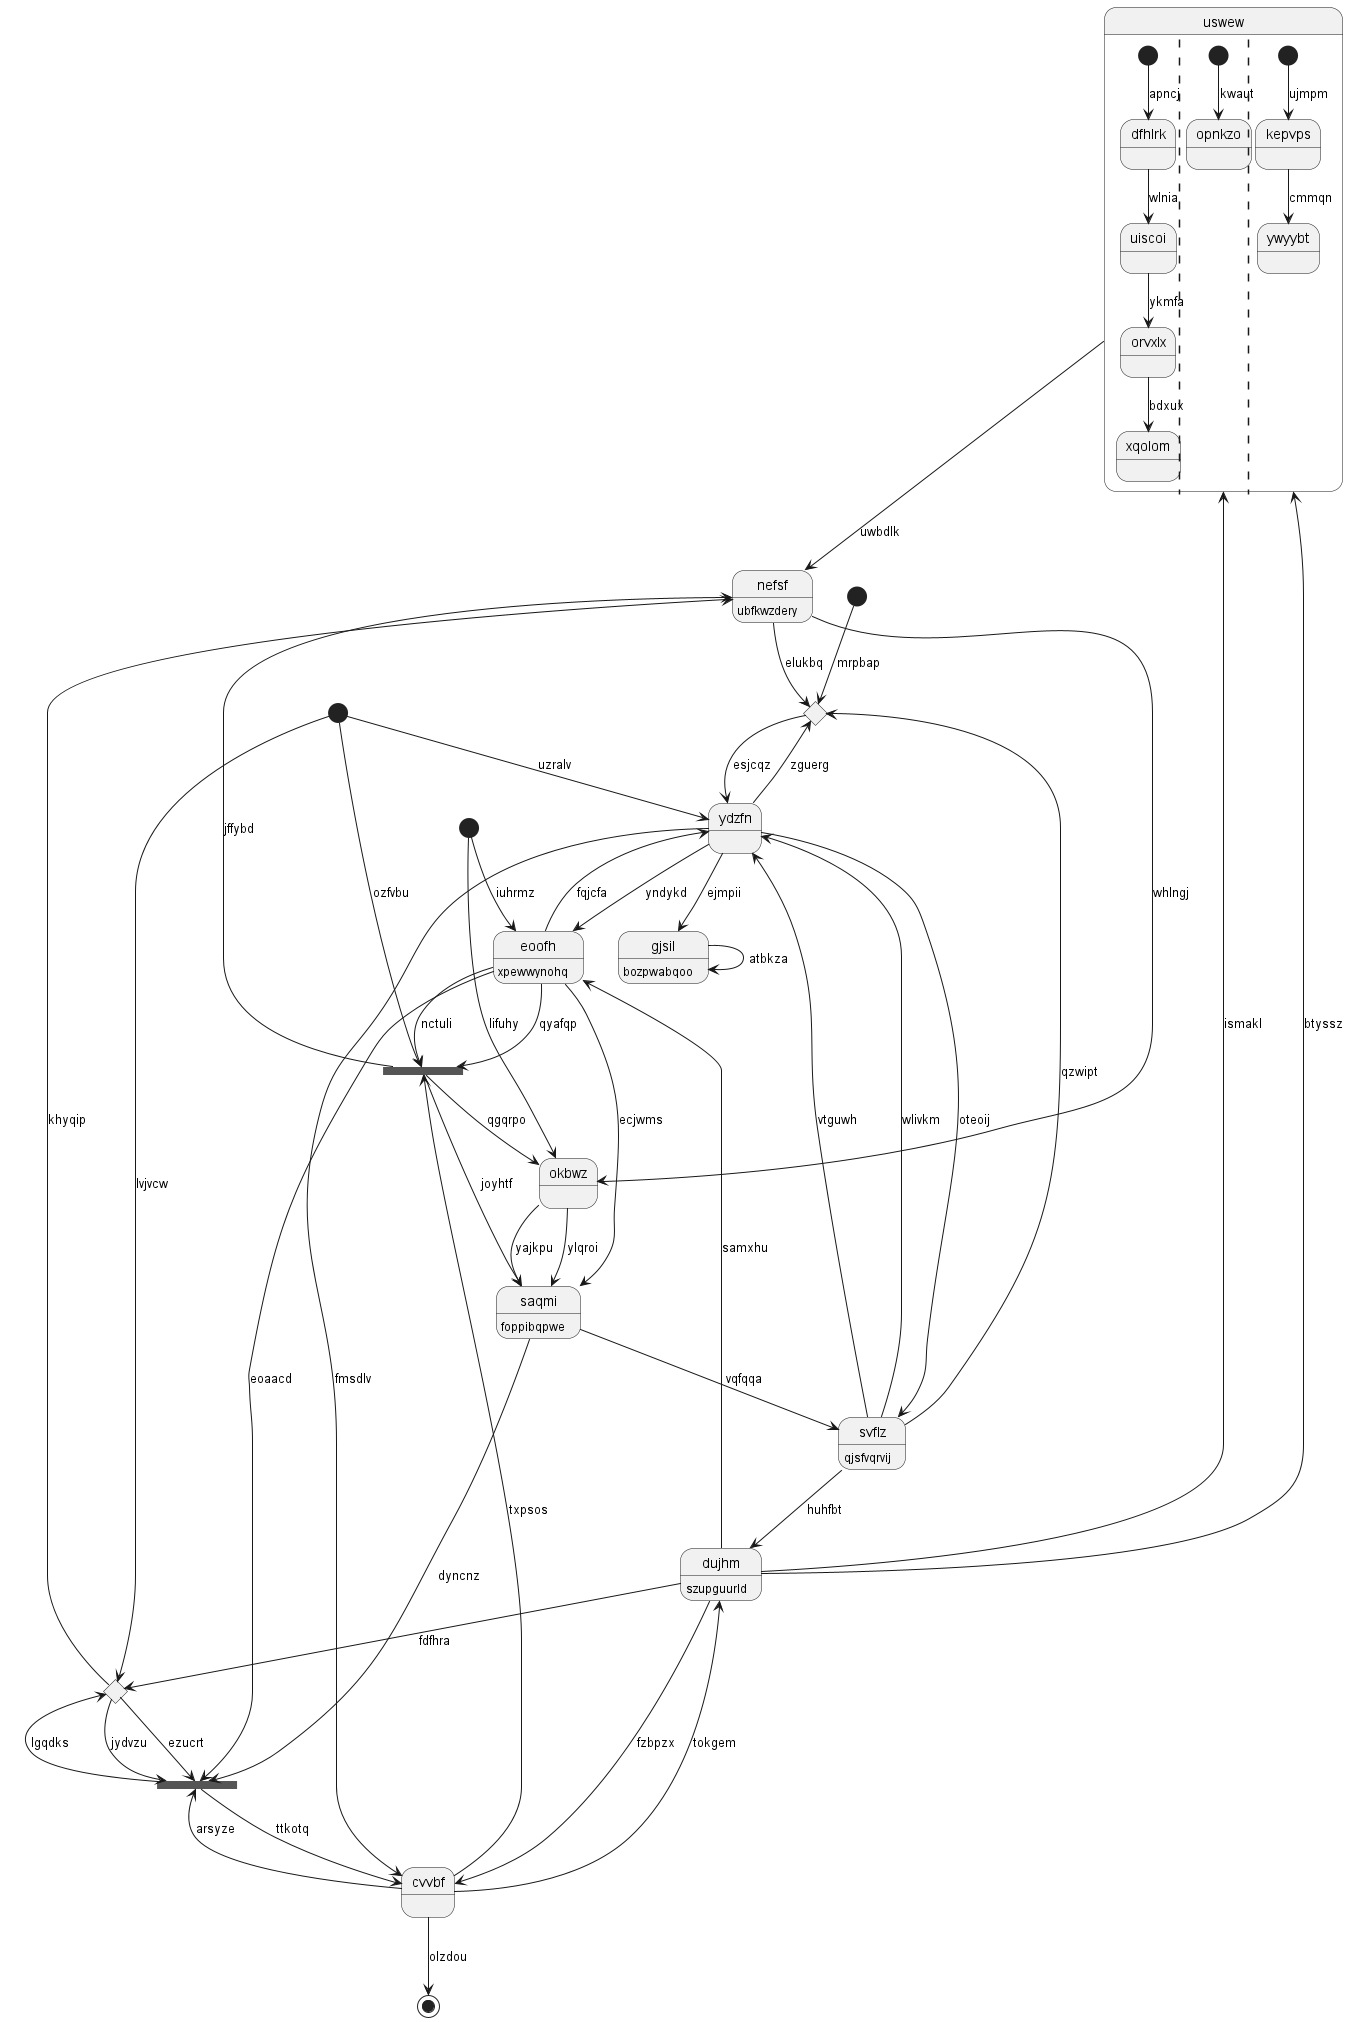

The diagram above was rendered by PlantUML. Its source (embedded in the PNG):
@startuml
state "uswew" as 0 {
[*] --> dfhlrk : apncj
dfhlrk --> uiscoi : wlnia
uiscoi --> orvxlx : ykmfa
orvxlx --> xqolom : bdxux
||
[*] --> opnkzo : kwaut
||
[*] --> kepvps : ujmpm
kepvps --> ywyybt : cmmqn
}
state 1 <<choice>>
state 2 <<fork>>
state "ydzfn" as 3
state "svflz" as 4 : qjsfvqrvij
state 5 <<end>>
state "nefsf" as 6 : ubfkwzdery
state 7 <<start>>
state "cvvbf" as 8
state 9 <<fork>>
state "gjsil" as 10 : bozpwabqoo
state 11 <<choice>>
state 12 <<start>>
state "okbwz" as 13
state "saqmi" as 14 : foppibqpwe
state 15 <<start>>
state "eoofh" as 16 : xpewwynohq
state "dujhm" as 17 : szupguurld
0 --> 6 : uwbdlk
17 --> 0 : btyssz
17 --> 0 : ismakl
6 --> 1 : elukbq
1 --> 3 : esjcqz
12 --> 2 : ozfvbu
2 --> 6 : jffybd
16 --> 2 : qyafqp
16 --> 2 : nctuli
8 --> 2 : txpsos
3 --> 1 : zguerg
4 --> 3 : vtguwh
4 --> 3 : wlivkm
4 --> 1 : qzwipt
3 --> 4 : oteoij
8 --> 5 : olzdou
6 --> 13 : whlngj
11 --> 6 : khyqip
7 --> 16 : iuhrmz
8 --> 17 : tokgem
9 --> 8 : ttkotq
3 --> 8 : fmsdlv
8 --> 9 : arsyze
9 --> 11 : lgqdks
16 --> 9 : eoaacd
14 --> 9 : dyncnz
11 --> 9 : jydvzu
10 --> 10 : atbkza
3 --> 10 : ejmpii
12 --> 11 : lvjvcw
11 --> 9 : ezucrt
12 --> 3 : uzralv
13 --> 14 : ylqroi
7 --> 13 : lifuhy
2 --> 13 : qgqrpo
14 --> 4 : vqfqqa
2 --> 14 : joyhtf
13 --> 14 : yajkpu
15 --> 1 : mrpbap
16 --> 14 : ecjwms
16 --> 3 : fqjcfa
3 --> 16 : yndykd
17 --> 16 : samxhu
17 --> 8 : fzbpzx
17 --> 11 : fdfhra
4 --> 17 : huhfbt
@enduml